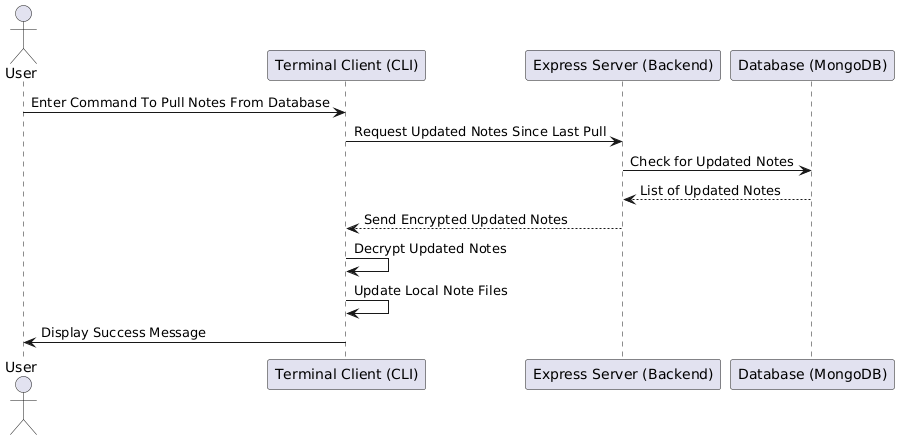

The diagram above was rendered by PlantUML. Its source (embedded in the PNG):
@startuml
actor User
participant "Terminal Client (CLI)" as TerminalClient
participant "Express Server (Backend)" as Server
participant "Database (MongoDB)" as Database

User -> TerminalClient : Enter Command To Pull Notes From Database
TerminalClient -> Server : Request Updated Notes Since Last Pull
Server -> Database : Check for Updated Notes
Database --> Server : List of Updated Notes
Server --> TerminalClient : Send Encrypted Updated Notes
TerminalClient -> TerminalClient : Decrypt Updated Notes
TerminalClient -> TerminalClient : Update Local Note Files
TerminalClient -> User : Display Success Message
@enduml